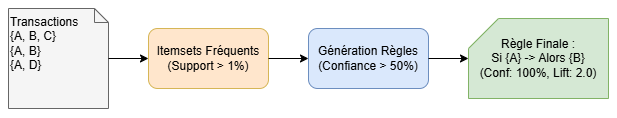

The diagram above was exported from draw.io. Its source (the exported page's mxGraphModel, read from the mxfile embedded in the PNG):
<mxGraphModel dx="947" dy="553" grid="1" gridSize="10" guides="1" tooltips="1" connect="1" arrows="1" fold="1" page="1" pageScale="1" pageWidth="680" pageHeight="180" math="0" shadow="0">
  <root>
    <mxCell id="0" />
    <mxCell id="1" parent="0" />
    <mxCell id="gWbP82OvPGVI5s3-zIHO-1" parent="1" style="shape=note;whiteSpace=wrap;html=1;size=14;verticalAlign=top;align=left;fillColor=#f5f5f5;strokeColor=#666666;" value="Transactions&#10;{A, B, C}&#10;{A, B}&#10;{A, D}" vertex="1">
      <mxGeometry height="100" width="100" x="40" y="40" as="geometry" />
    </mxCell>
    <mxCell id="gWbP82OvPGVI5s3-zIHO-2" parent="1" style="rounded=1;whiteSpace=wrap;html=1;fillColor=#ffe6cc;strokeColor=#d6b656;" value="Itemsets Fréquents&#10;(Support &gt; 1%)" vertex="1">
      <mxGeometry height="60" width="120" x="180" y="60" as="geometry" />
    </mxCell>
    <mxCell id="gWbP82OvPGVI5s3-zIHO-3" parent="1" style="rounded=1;whiteSpace=wrap;html=1;fillColor=#dae8fc;strokeColor=#6c8ebf;" value="Génération Règles&#10;(Confiance &gt; 50%)" vertex="1">
      <mxGeometry height="60" width="120" x="340" y="60" as="geometry" />
    </mxCell>
    <mxCell id="gWbP82OvPGVI5s3-zIHO-4" parent="1" style="shape=card;whiteSpace=wrap;html=1;fillColor=#d5e8d4;strokeColor=#82b366;" value="Règle Finale :&#10;Si {A} -&gt; Alors {B}&#10;(Conf: 100%, Lift: 2.0)" vertex="1">
      <mxGeometry height="80" width="140" x="500" y="50" as="geometry" />
    </mxCell>
    <mxCell id="gWbP82OvPGVI5s3-zIHO-5" edge="1" parent="1" source="gWbP82OvPGVI5s3-zIHO-1" style="endArrow=classic;html=1;" target="gWbP82OvPGVI5s3-zIHO-2" value="">
      <mxGeometry relative="1" as="geometry" />
    </mxCell>
    <mxCell id="gWbP82OvPGVI5s3-zIHO-6" edge="1" parent="1" source="gWbP82OvPGVI5s3-zIHO-2" style="endArrow=classic;html=1;" target="gWbP82OvPGVI5s3-zIHO-3" value="">
      <mxGeometry relative="1" as="geometry" />
    </mxCell>
    <mxCell id="gWbP82OvPGVI5s3-zIHO-7" edge="1" parent="1" source="gWbP82OvPGVI5s3-zIHO-3" style="endArrow=classic;html=1;" target="gWbP82OvPGVI5s3-zIHO-4" value="">
      <mxGeometry relative="1" as="geometry" />
    </mxCell>
  </root>
</mxGraphModel>